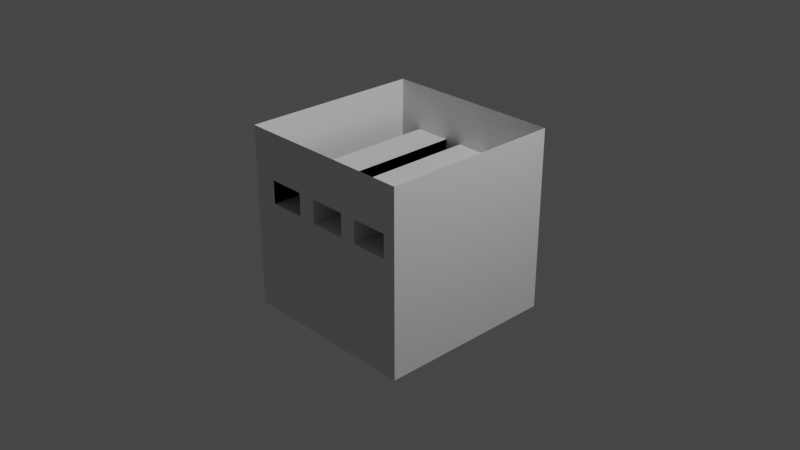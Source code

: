 # Source: 4_walls_and_door_and_windows.blend  (saved by Blender 2.83.19; exported with 4.5.12 LTS)
import bpy
from mathutils import Matrix  # noqa: F401  (used for matrix-valued properties, if any)

bpy.ops.wm.read_factory_settings(use_empty=True)
scene = bpy.context.scene
scene.name = 'Scene'

# ---- collections
col_collection = bpy.data.collections.new('Collection'); scene.collection.children.link(col_collection)

# ---- materials (node trees are filled in below, after node groups)
mat_material = bpy.data.materials.new('Material')
mat_material.alpha_threshold = 0.0
mat_material.use_transparent_shadow = False
mat_material.line_color = (0.0, 0.0, 0.0, 1.0)

# ---- material node trees
mat_material.use_nodes = True; mat_material.node_tree.nodes.clear()
_N = mat_material.node_tree.nodes; _L = mat_material.node_tree.links
n0 = _N.new('ShaderNodeOutputMaterial'); n0.name = 'Material Output'; n0.location = (300, 300)
n1 = _N.new('ShaderNodeBsdfPrincipled'); n1.name = 'Principled BSDF'; n1.location = (10, 300)
n1.distribution = 'GGX'
n1.subsurface_method = 'BURLEY'
n1.inputs[2].default_value = 0.4
n1.inputs[3].default_value = 1.45
n1.inputs[27].default_value = (0.0, 0.0, 0.0, 1.0)
n1.inputs[28].default_value = 1.0
_L.new(n1.outputs[0], n0.inputs[0])
n0.is_active_output = True

# ---- world
world_world = bpy.data.worlds.new('World'); scene.world = world_world
world_world.use_nodes = True; world_world.node_tree.nodes.clear()
_N = world_world.node_tree.nodes; _L = world_world.node_tree.links
n0 = _N.new('ShaderNodeOutputWorld'); n0.name = 'World Output'; n0.location = (300, 300)
n1 = _N.new('ShaderNodeBackground'); n1.name = 'Background'; n1.location = (10, 300)
n1.inputs[0].default_value = (0.05088, 0.05088, 0.05088, 1.0)
_L.new(n1.outputs[0], n0.inputs[0])
n0.is_active_output = True
world_world.color = (0.05088, 0.05088, 0.05088)
world_world.use_sun_shadow = False
world_world.sun_shadow_jitter_overblur = 0.0

# ---- cameras
cam_camera = bpy.data.cameras.new('Camera')
cam_camera.clip_end = 100.0
cam_camera.ortho_scale = 7.314

# ---- lights
light_light = bpy.data.lights.new('Light', 'POINT')
light_light.transmission_factor = 0.0
light_light.energy = 1000.0
light_light.shadow_soft_size = 0.1
light_light.shadow_maximum_resolution = 0.006
light_light.use_absolute_resolution = True

# ---- meshes
me_cube = bpy.data.meshes.new('Cube')
me_cube.from_pydata([(1.0, 1.0, 1.0), (1.0, 1.0, -1.0), (1.0, -1.0, 1.0), (1.0, -1.0, -1.0), (-1.0, 1.0, 1.0), (-1.0, 1.0, -1.0), (-1.0, -1.0, 1.0), (-1.0, -1.0, -1.0), (0.3604, 1.0, -1.0), (0.3604, 1.0, -0.429), (-0.2789, 1.0, -0.429), (-0.2789, 1.0, -1.0), (-0.3295, -1.0, 0.239), (-0.3295, 1.0, 0.239), (-0.3295, -1.0, 0.4925), (-0.3295, 1.0, 0.4925), (-0.7334, -1.0, 0.4925), (-0.7334, 1.0, 0.4925), (-0.7334, 1.0, 0.4717), (-0.7334, -1.0, 0.239), (-0.7334, 1.0, 0.239), (-0.3295, -1.0, 0.3161), (-0.3295, 1.0, 0.4157), (-0.6106, -1.0, 0.4925), (-0.4518, 1.0, 0.4925), (-0.7334, -1.0, 0.4155), (-0.7334, 1.0, 0.3158), (-0.6111, 1.0, 0.239), (-0.4523, -1.0, 0.239), (-0.4518, 1.0, 0.4925), (-0.4523, -1.0, 0.239), (-0.6106, -1.0, 0.4925), (-0.7334, 1.0, 0.3158), (-0.3295, 1.0, 0.4157), (-0.3295, -1.0, 0.3161), (-0.7334, -1.0, 0.4155), (-0.6111, 1.0, 0.239), (0.2779, 1.0, 0.239), (0.2779, -1.0, 0.239), (0.2779, 1.0, 0.4925), (0.2779, -1.0, 0.4925), (-0.126, -1.0, 0.4925), (-0.126, 1.0, 0.3555), (-0.126, 1.0, 0.4925), (0.1134, 1.0, 0.4925), (-0.126, 1.0, 0.239), (-0.126, -1.0, 0.3555), (-0.126, -1.0, 0.239), (0.8618, 1.0, 0.239), (0.8618, -1.0, 0.239), (0.8618, 1.0, 0.4925), (0.8618, -1.0, 0.4925), (0.4579, 1.0, 0.4287), (0.4579, 1.0, 0.4925), (0.4579, -1.0, 0.4287), (0.4579, -1.0, 0.4925), (0.4579, 1.0, 0.239), (0.4579, -1.0, 0.239)], [(21, 22), (23, 24), (18, 25), (26, 25), (27, 28)], [(3, 2, 51, 49, 57, 54, 40, 38, 47, 46, 34, 12, 30, 19, 6, 7), (7, 6, 4, 5), (1, 0, 2, 3), (5, 4, 18, 32, 20, 36, 13, 42, 45, 37, 39, 52, 56, 48, 0, 1, 8, 9, 10, 11), (19, 20, 32, 18, 17, 16, 35), (0, 44, 43, 42, 13, 33, 15, 29, 17, 18, 4), (6, 19, 35, 16, 31, 14, 2), (12, 13, 36, 20, 19, 30), (13, 12, 34, 14, 15, 33), (15, 14, 31, 16, 17, 29), (25, 16, 17, 18, 26, 20, 19), (22, 15, 14, 21, 12, 13), (47, 45, 42, 43, 41, 46), (34, 46, 41, 40, 2, 14), (38, 37, 45, 47), (37, 38, 40, 39), (39, 40, 41, 43, 44), (57, 56, 52, 53, 55, 54), (0, 48, 50, 53, 52, 39, 44), (40, 54, 55, 51, 2), (49, 48, 56, 57), (48, 49, 51, 50), (50, 51, 55, 53)])
_uv = me_cube.uv_layers.new(name='UVMap')
_uv.uv.foreach_set('vector', [0.375, 0.75, 0.625, 0.75, 0.5616, 0.7673, 0.5299, 0.7673, 0.5299, 0.8178, 0.5536, 0.8178, 0.5616, 0.8403, 0.5299, 0.8403, 0.5299, 0.8907, 0.5444, 0.8908, 0.5395, 0.9162, 0.5299, 0.9162, 0.5299, 0.9315, 0.5299, 0.9667, 0.625, 1.0, 0.375, 1.0, 0.375, 0.0, 0.625, 0.0, 0.625, 0.25, 0.375, 0.25, 0.375, 0.5, 0.625, 0.5, 0.625, 0.75, 0.375, 0.75, 0.375, 0.25, 0.625, 0.25, 0.559, 0.2833, 0.5395, 0.2833, 0.5299, 0.2833, 0.5299, 0.2986, 0.5299, 0.3338, 0.5444, 0.3592, 0.5299, 0.3592, 0.5299, 0.4097, 0.5616, 0.4097, 0.5536, 0.4322, 0.5299, 0.4322, 0.5299, 0.4827, 0.625, 0.5, 0.375, 0.5, 0.375, 0.4201, 0.4464, 0.4201, 0.4464, 0.3401, 0.375, 0.3401, 0.375, 0.326, 0.375, 0.4243, 0.4507, 0.4243, 0.6044, 0.4243, 0.625, 0.4243, 0.625, 0.326, 0.549, 0.326, 0.625, 0.5, 0.5616, 0.3892, 0.5616, 0.3593, 0.5444, 0.3592, 0.5299, 0.3338, 0.552, 0.3338, 0.5616, 0.3338, 0.5616, 0.3185, 0.5616, 0.2833, 0.559, 0.2833, 0.625, 0.25, 0.625, 1.0, 0.5299, 0.9667, 0.5519, 0.9667, 0.5616, 0.9667, 0.5616, 0.9513, 0.5616, 0.9162, 0.625, 0.75, 0.201, 0.75, 0.2993, 0.75, 0.2993, 0.5757, 0.2993, 0.5, 0.201, 0.5, 0.201, 0.674, 0.375, 0.8257, 0.375, 0.924, 0.451, 0.924, 0.625, 0.924, 0.625, 0.8257, 0.5493, 0.8257, 0.7007, 0.75, 0.799, 0.75, 0.799, 0.576, 0.799, 0.5, 0.7007, 0.5, 0.7007, 0.6743, 0.549, 0.326, 0.625, 0.326, 0.625, 0.4243, 0.6044, 0.4243, 0.4507, 0.4243, 0.375, 0.4243, 0.375, 0.326, 0.5493, 0.8257, 0.625, 0.8257, 0.625, 0.924, 0.451, 0.924, 0.375, 0.924, 0.375, 0.8257, 0.375, 0.326, 0.375, 0.4243, 0.4899, 0.4243, 0.625, 0.4243, 0.625, 0.326, 0.4899, 0.326, 0.5395, 0.9162, 0.5444, 0.8908, 0.5616, 0.8907, 0.5616, 0.8403, 0.625, 0.75, 0.5616, 0.9162, 0.201, 0.75, 0.2993, 0.75, 0.2993, 0.5, 0.201, 0.5, 0.375, 0.8257, 0.375, 0.924, 0.625, 0.924, 0.625, 0.8257, 0.7007, 0.75, 0.799, 0.75, 0.799, 0.5, 0.7007, 0.5, 0.7007, 0.6482, 0.375, 0.326, 0.375, 0.4243, 0.5621, 0.4243, 0.625, 0.4243, 0.625, 0.326, 0.5621, 0.326, 0.625, 0.5, 0.5299, 0.4827, 0.5616, 0.4827, 0.5616, 0.4322, 0.5536, 0.4322, 0.5616, 0.4097, 0.5616, 0.3892, 0.5616, 0.8403, 0.5536, 0.8178, 0.5616, 0.8178, 0.5616, 0.7673, 0.625, 0.75, 0.201, 0.75, 0.2993, 0.75, 0.2993, 0.5, 0.201, 0.5, 0.375, 0.8257, 0.375, 0.924, 0.625, 0.924, 0.625, 0.8257, 0.7007, 0.75, 0.799, 0.75, 0.799, 0.5, 0.7007, 0.5])
me_cube.materials.append(mat_material)
me_cube.use_remesh_preserve_volume = False
me_cube.use_remesh_preserve_attributes = False
me_cube.use_mirror_vertex_groups = False
me_cube.update()

# ---- objects
ob_cube = bpy.data.objects.new('Cube', me_cube)
ob_light = bpy.data.objects.new('Light', light_light)
ob_camera = bpy.data.objects.new('Camera', cam_camera)

# ---- transforms, parenting, visibility, modifiers, constraints
ob_cube.location = (0.0, 0.0, 0.0)
ob_cube.lock_rotations_4d = False
ob_cube.empty_display_type = 'ARROWS'
ob_cube.lineart.crease_threshold = 0.0
ob_light.location = (4.076, 1.005, 5.904)
ob_light.rotation_euler = (0.6503, 0.05522, 1.866)
ob_light.lock_rotations_4d = False
ob_light.empty_display_type = 'ARROWS'
ob_light.color = (0.0, 0.0, 0.0, 0.0)
ob_light.lineart.crease_threshold = 0.0
ob_camera.location = (7.359, -6.926, 4.958)
ob_camera.rotation_euler = (1.109, 0.0, 0.8149)
ob_camera.lock_rotations_4d = False
ob_camera.empty_display_type = 'ARROWS'
ob_camera.color = (0.0, 0.0, 0.0, 0.0)
ob_camera.display_type = 'WIRE'
ob_camera.lineart.crease_threshold = 0.0

# ---- collection membership
col_collection.objects.link(ob_cube)
col_collection.objects.link(ob_light)
col_collection.objects.link(ob_camera)

# ---- scene / render settings (as saved in the file)
scene.camera = ob_camera
scene.frame_start = 1; scene.frame_end = 250; scene.frame_set(1)
scene.render.engine = 'BLENDER_EEVEE_NEXT'
scene.cycles.use_denoising = False
scene.cycles.samples = 128
scene.cycles.sampling_pattern = 'TABULATED_SOBOL'
scene.cycles.use_adaptive_sampling = False
scene.cycles.use_light_tree = False
scene.view_settings.view_transform = 'Filmic'
bpy.context.view_layer.update()

